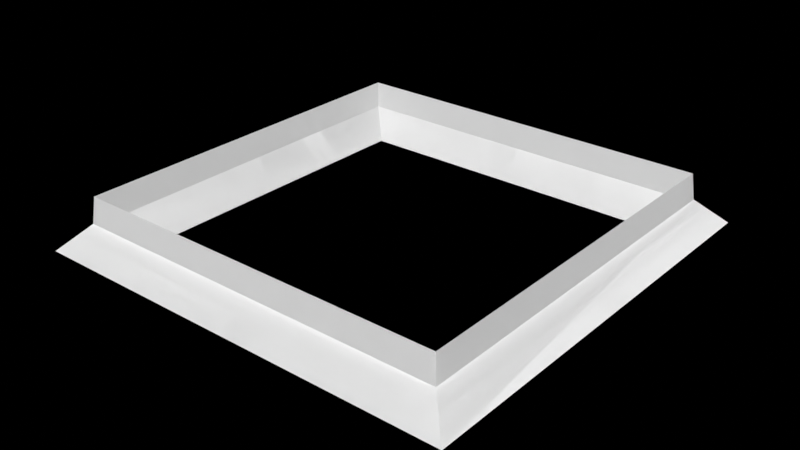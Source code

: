 # Source: floor_16x16.blend  (saved by Blender 4.4.30; exported with 4.5.12 LTS)
import bpy
from mathutils import Matrix  # noqa: F401  (used for matrix-valued properties, if any)

bpy.ops.wm.read_factory_settings(use_empty=True)
scene = bpy.context.scene
scene.name = 'Scene'

# ---- collections
col_system = bpy.data.collections.new('system'); scene.collection.children.link(col_system)
col_system.hide_render = True
col_scene = bpy.data.collections.new('scene'); scene.collection.children.link(col_scene)

# ---- world
world_world = bpy.data.worlds.new('World'); scene.world = world_world
world_world.use_nodes = True; world_world.node_tree.nodes.clear()
_N = world_world.node_tree.nodes; _L = world_world.node_tree.links
n0 = _N.new('ShaderNodeOutputWorld'); n0.name = 'World Output'; n0.location = (300, 300)
n0.is_active_output = True
world_world.color = (0.05088, 0.05088, 0.05088)
world_world.use_sun_shadow = False
world_world.sun_shadow_jitter_overblur = 0.0

# ---- meshes
me_cube_002 = bpy.data.meshes.new('Cube.002')
me_cube_002.from_pydata([(-6.756, -6.756, 0.0), (-8.0, -8.0, -1.2), (-6.756, 6.756, 0.0), (-8.0, 8.0, -1.2), (6.756, -6.756, 0.0), (8.0, -8.0, -1.2), (6.756, 6.756, 0.0), (8.0, 8.0, -1.2), (-8.0, 8.0, 2.2), (-8.0, -8.0, 2.2), (8.0, 8.0, 2.2), (8.0, -8.0, 2.2), (-9.2, -9.2, 0.0), (-9.2, 9.2, 0.0), (9.2, 9.2, 0.0), (9.2, -9.2, 0.0), (-8.12, 8.12, 1.08), (8.12, 8.12, 1.08), (8.12, -8.12, 1.08), (-8.12, -8.12, 1.08), (-7.876, 7.876, 1.08), (-7.876, -7.876, 1.08), (7.876, 7.876, 1.08), (7.876, -7.876, 1.08)], [], [(12, 13, 3, 1), (13, 14, 7, 3), (14, 15, 5, 7), (15, 12, 1, 5), (20, 8, 9, 21), (22, 10, 8, 20), (23, 11, 10, 22), (21, 9, 11, 23), (1, 3, 7, 5), (2, 0, 4, 6), (18, 19, 12, 15), (17, 18, 15, 14), (16, 17, 14, 13), (19, 16, 13, 12), (9, 8, 16, 19), (8, 10, 17, 16), (10, 11, 18, 17), (11, 9, 19, 18), (0, 21, 23, 4), (4, 23, 22, 6), (6, 22, 20, 2), (2, 20, 21, 0)])
_uv = me_cube_002.uv_layers.new(name='UVMap')
_uv.uv.foreach_set('vector', [0.5, 0.0, 0.5, 0.25, 0.625, 0.25, 0.625, 0.0, 0.5, 0.25, 0.5, 0.5, 0.625, 0.5, 0.625, 0.25, 0.5, 0.5, 0.5, 0.75, 0.625, 0.75, 0.625, 0.5, 0.5, 0.75, 0.5, 1.0, 0.625, 1.0, 0.625, 0.75, 0.1289, 0.5039, 0.125, 0.5, 0.125, 0.75, 0.1289, 0.7461, 0.3711, 0.5039, 0.375, 0.5, 0.125, 0.5, 0.1289, 0.5039, 0.3711, 0.7461, 0.375, 0.75, 0.375, 0.5, 0.3711, 0.5039, 0.1289, 0.7461, 0.125, 0.75, 0.375, 0.75, 0.3711, 0.7461, 0.625, 1.0, 0.625, 0.25, 0.625, 0.5, 0.625, 0.75, 0.1639, 0.5389, 0.1639, 0.7111, 0.3361, 0.7111, 0.3361, 0.5389, 0.3875, 0.75, 0.3875, 1.0, 0.5, 1.0, 0.5, 0.75, 0.3875, 0.5, 0.3875, 0.75, 0.5, 0.75, 0.5, 0.5, 0.3875, 0.25, 0.3875, 0.5, 0.5, 0.5, 0.5, 0.25, 0.3875, 0.0, 0.3875, 0.25, 0.5, 0.25, 0.5, 0.0, 0.375, 0.0, 0.375, 0.25, 0.3875, 0.25, 0.3875, 0.0, 0.375, 0.25, 0.375, 0.5, 0.3875, 0.5, 0.3875, 0.25, 0.375, 0.5, 0.375, 0.75, 0.3875, 0.75, 0.3875, 0.5, 0.375, 0.75, 0.375, 1.0, 0.3875, 1.0, 0.3875, 0.75, 0.1639, 0.7111, 0.1289, 0.7461, 0.3711, 0.7461, 0.3361, 0.7111, 0.3361, 0.7111, 0.3711, 0.7461, 0.3711, 0.5039, 0.3361, 0.5389, 0.3361, 0.5389, 0.3711, 0.5039, 0.1289, 0.5039, 0.1639, 0.5389, 0.1639, 0.5389, 0.1289, 0.5039, 0.1289, 0.7461, 0.1639, 0.7111])
me_cube_002.update()
me_cube_003 = bpy.data.meshes.new('Cube.003')
me_cube_003.from_pydata([(-6.756, -6.756, 0.0), (-8.0, -8.0, -1.2), (-6.756, 6.756, 0.0), (-8.0, 8.0, -1.2), (6.756, -6.756, 0.0), (8.0, -8.0, -1.2), (6.756, 6.756, 0.0), (8.0, 8.0, -1.2), (-8.0, 8.0, 2.2), (-8.0, -8.0, 2.2), (8.0, 8.0, 2.2), (8.0, -8.0, 2.2), (-9.2, -9.2, 0.0), (-9.2, 9.2, 0.0), (9.2, 9.2, 0.0), (9.2, -9.2, 0.0), (-8.12, 8.12, 1.08), (8.12, 8.12, 1.08), (8.12, -8.12, 1.08), (-8.12, -8.12, 1.08), (-7.876, 7.876, 1.08), (-7.876, -7.876, 1.08), (7.876, 7.876, 1.08), (7.876, -7.876, 1.08)], [], [(12, 13, 3, 1), (13, 14, 7, 3), (14, 15, 5, 7), (15, 12, 1, 5), (20, 8, 9, 21), (22, 10, 8, 20), (23, 11, 10, 22), (21, 9, 11, 23), (1, 3, 7, 5), (2, 0, 4, 6), (18, 19, 12, 15), (17, 18, 15, 14), (16, 17, 14, 13), (19, 16, 13, 12), (9, 8, 16, 19), (8, 10, 17, 16), (10, 11, 18, 17), (11, 9, 19, 18), (0, 21, 23, 4), (4, 23, 22, 6), (6, 22, 20, 2), (2, 20, 21, 0)])
_uv = me_cube_003.uv_layers.new(name='UVMap')
_uv.uv.foreach_set('vector', [0.5, 0.0, 0.5, 0.25, 0.625, 0.25, 0.625, 0.0, 0.5, 0.25, 0.5, 0.5, 0.625, 0.5, 0.625, 0.25, 0.5, 0.5, 0.5, 0.75, 0.625, 0.75, 0.625, 0.5, 0.5, 0.75, 0.5, 1.0, 0.625, 1.0, 0.625, 0.75, 0.1289, 0.5039, 0.125, 0.5, 0.125, 0.75, 0.1289, 0.7461, 0.3711, 0.5039, 0.375, 0.5, 0.125, 0.5, 0.1289, 0.5039, 0.3711, 0.7461, 0.375, 0.75, 0.375, 0.5, 0.3711, 0.5039, 0.1289, 0.7461, 0.125, 0.75, 0.375, 0.75, 0.3711, 0.7461, 0.625, 1.0, 0.625, 0.25, 0.625, 0.5, 0.625, 0.75, 0.1639, 0.5389, 0.1639, 0.7111, 0.3361, 0.7111, 0.3361, 0.5389, 0.3875, 0.75, 0.3875, 1.0, 0.5, 1.0, 0.5, 0.75, 0.3875, 0.5, 0.3875, 0.75, 0.5, 0.75, 0.5, 0.5, 0.3875, 0.25, 0.3875, 0.5, 0.5, 0.5, 0.5, 0.25, 0.3875, 0.0, 0.3875, 0.25, 0.5, 0.25, 0.5, 0.0, 0.375, 0.0, 0.375, 0.25, 0.3875, 0.25, 0.3875, 0.0, 0.375, 0.25, 0.375, 0.5, 0.3875, 0.5, 0.3875, 0.25, 0.375, 0.5, 0.375, 0.75, 0.3875, 0.75, 0.3875, 0.5, 0.375, 0.75, 0.375, 1.0, 0.3875, 1.0, 0.3875, 0.75, 0.1639, 0.7111, 0.1289, 0.7461, 0.3711, 0.7461, 0.3361, 0.7111, 0.3361, 0.7111, 0.3711, 0.7461, 0.3711, 0.5039, 0.3361, 0.5389, 0.3361, 0.5389, 0.3711, 0.5039, 0.1289, 0.5039, 0.1639, 0.5389, 0.1639, 0.5389, 0.1289, 0.5039, 0.1289, 0.7461, 0.1639, 0.7111])
me_cube_003.update()

# ---- objects
ob_platform = bpy.data.objects.new('platform', me_cube_002)
ob_platform_colonly = bpy.data.objects.new('platform-colonly', me_cube_003)

# ---- transforms, parenting, visibility, modifiers, constraints
ob_platform.location = (0.0, 0.0, 0.0)
ob_platform_colonly.location = (0.0, 0.0, 0.0)

# ---- collection membership
scene.collection.objects.link(ob_platform)
scene.collection.objects.link(ob_platform_colonly)

# ---- scene / render settings (as saved in the file)
scene.frame_start = 0; scene.frame_end = 59; scene.frame_set(45)
scene.render.engine = 'CYCLES'
scene.render.image_settings.color_mode = 'RGB'
scene.render.fps = 30
scene.render.film_transparent = True
scene.render.use_sequencer = False
scene.cycles.samples = 256
scene.cycles.sampling_pattern = 'TABULATED_SOBOL'
scene.cycles.use_adaptive_sampling = False
scene.cycles.use_light_tree = False
scene.view_settings.view_transform = 'Standard'
scene.view_settings.exposure = 1.0
bpy.context.view_layer.update()

# ---- added for rendering (the .blend has no active camera and no usable light): camera, sun
cam_auto = bpy.data.cameras.new('AutoCamera')
cam_auto.lens = 50.0
cam_auto.sensor_width = 36.0
cam_auto.clip_end = 1000.0
ob_auto_camera = bpy.data.objects.new('AutoCamera', cam_auto)
scene.collection.objects.link(ob_auto_camera)
ob_auto_camera.location = (24.2804, -29.1365, 19.9243)
ob_auto_camera.rotation_euler = (1.09748, -7.21219e-08, 0.694738)
scene.camera = ob_auto_camera
light_auto_sun = bpy.data.lights.new('AutoSun', 'SUN')
light_auto_sun.energy = 3.0
light_auto_sun.angle = 0.0523599
ob_auto_sun = bpy.data.objects.new('AutoSun', light_auto_sun)
scene.collection.objects.link(ob_auto_sun)
ob_auto_sun.rotation_euler = (0.872665, 0.174533, 0.523599)
bpy.context.view_layer.update()
